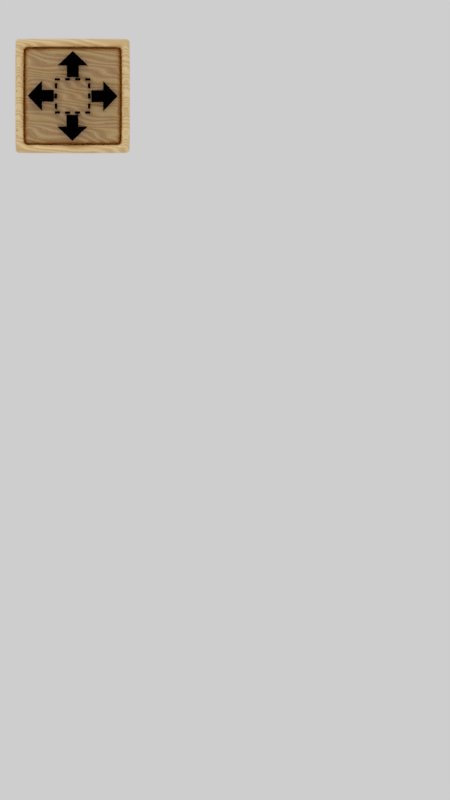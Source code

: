 # Source: PlaterPlacementGUIImages.blend  (saved by Blender 2.79.0; exported with 4.5.12 LTS)
import bpy
from mathutils import Matrix  # noqa: F401  (used for matrix-valued properties, if any)

bpy.ops.wm.read_factory_settings(use_empty=True)
scene = bpy.context.scene
scene.name = 'Scene'

# ---- collections
col_collection_1 = bpy.data.collections.new('Collection 1'); scene.collection.children.link(col_collection_1)

# ---- materials (node trees are filled in below, after node groups)
mat_material = bpy.data.materials.new('Material')
mat_material.alpha_threshold = 0.0
mat_material.roughness = 0.5
mat_ucp_wood_v_1_1 = bpy.data.materials.new('UCP wood-v-1-1')
mat_ucp_wood_v_1_1.alpha_threshold = 0.0
mat_ucp_wood_v_1_1.roughness = 0.5
mat_ucp_wood_v_1_1_001 = bpy.data.materials.new('UCP wood-v-1-1.001')
mat_ucp_wood_v_1_1_001.alpha_threshold = 0.0
mat_ucp_wood_v_1_1_001.roughness = 0.5

# ---- node groups
ng_nodegroup = bpy.data.node_groups.new('NodeGroup', 'ShaderNodeTree')
_s = ng_nodegroup.interface.new_socket(name='Diffuse', in_out='OUTPUT', socket_type='NodeSocketColor')
_s.default_value = (0.0, 0.0, 0.0, 0.0)
_s = ng_nodegroup.interface.new_socket(name='Roughness', in_out='OUTPUT', socket_type='NodeSocketFloat')
_s.min_value = 0.0
_s.max_value = 1.0
_s = ng_nodegroup.interface.new_socket(name='Normal', in_out='OUTPUT', socket_type='NodeSocketVector')
_s.min_value = 0.0
_s.max_value = 0.0
_s = ng_nodegroup.interface.new_socket(name='Clearcoat normal', in_out='OUTPUT', socket_type='NodeSocketVector')
_s.min_value = 0.0
_s.max_value = 0.0
_s = ng_nodegroup.interface.new_socket(name='Displacement', in_out='OUTPUT', socket_type='NodeSocketFloat')
_s.min_value = 0.0
_s.max_value = 1.0
_s = ng_nodegroup.interface.new_socket(name='Stains', in_out='INPUT', socket_type='NodeSocketFloat')
_s.default_value = 1.0
_s.min_value = 0.0
_s.max_value = 1.0
_s = ng_nodegroup.interface.new_socket(name='Groove', in_out='INPUT', socket_type='NodeSocketFloat')
_s.default_value = 1.0
_s.min_value = 0.0
_s.max_value = 1.0
_s = ng_nodegroup.interface.new_socket(name='Dust', in_out='INPUT', socket_type='NodeSocketFloat')
_s.default_value = 1.0
_s.min_value = 0.0
_s.max_value = 1.0
_s = ng_nodegroup.interface.new_socket(name='Dust (groove)', in_out='INPUT', socket_type='NodeSocketFloat')
_s.subtype = 'FACTOR'
_s.default_value = 0.9182
_s.min_value = 0.0
_s.max_value = 1.0
_s = ng_nodegroup.interface.new_socket(name='Base 1', in_out='INPUT', socket_type='NodeSocketColor')
_s.default_value = (1.0, 0.5931, 0.2177, 1.0)
_s = ng_nodegroup.interface.new_socket(name='Base 2', in_out='INPUT', socket_type='NodeSocketColor')
_s.default_value = (0.624, 0.2542, 0.08228, 1.0)
_s = ng_nodegroup.interface.new_socket(name='Base 3', in_out='INPUT', socket_type='NodeSocketColor')
_s.default_value = (0.6053, 0.2939, 0.1061, 1.0)
_s = ng_nodegroup.interface.new_socket(name='Accentuation', in_out='INPUT', socket_type='NodeSocketColor')
_s.default_value = (0.2638, 0.1276, 0.07679, 1.0)
_s = ng_nodegroup.interface.new_socket(name='Dust color', in_out='INPUT', socket_type='NodeSocketColor')
_s.default_value = (0.5973, 0.5725, 0.3449, 1.0)
_s = ng_nodegroup.interface.new_socket(name='Stains color', in_out='INPUT', socket_type='NodeSocketColor')
_s.default_value = (0.005432, 0.004453, 0.003754, 1.0)
_s = ng_nodegroup.interface.new_socket(name='Wood scale', in_out='INPUT', socket_type='NodeSocketFloat')
_s.default_value = 5.9
_s.min_value = 0.1
_s.max_value = 20.0
_s = ng_nodegroup.interface.new_socket(name='Wood grain scale', in_out='INPUT', socket_type='NodeSocketFloat')
_s.default_value = 110.1
_s.min_value = 50.0
_s.max_value = 200.0
_s = ng_nodegroup.interface.new_socket(name='Groove scale', in_out='INPUT', socket_type='NodeSocketFloat')
_s.default_value = 0.6
_s.min_value = 0.1
_s.max_value = 10.0
_s = ng_nodegroup.interface.new_socket(name='Stains scale', in_out='INPUT', socket_type='NodeSocketFloat')
_s.default_value = 7.1
_s.min_value = 0.1
_s.max_value = 15.0
_s = ng_nodegroup.interface.new_socket(name='Bump Strength', in_out='INPUT', socket_type='NodeSocketFloat')
_s.subtype = 'FACTOR'
_s.default_value = 0.4364
_s.min_value = 0.0
_s.max_value = 1.0
_s = ng_nodegroup.interface.new_socket(name='Wood Bump', in_out='INPUT', socket_type='NodeSocketFloat')
_s.subtype = 'FACTOR'
_s.default_value = 1.0
_s.min_value = 0.0
_s.max_value = 1.0
_s = ng_nodegroup.interface.new_socket(name='Groove bump', in_out='INPUT', socket_type='NodeSocketFloat')
_s.subtype = 'FACTOR'
_s.default_value = 2.0
_s.min_value = 0.0
_s.max_value = 1.0
_s = ng_nodegroup.interface.new_socket(name='Clearcoat bump', in_out='INPUT', socket_type='NodeSocketFloat')
_s.subtype = 'FACTOR'
_s.min_value = 0.0
_s.max_value = 0.1
_s = ng_nodegroup.interface.new_socket(name='Wood Roughness', in_out='INPUT', socket_type='NodeSocketFloat')
_s.default_value = 1.0
_s.min_value = 0.0
_s.max_value = 2.0
_s = ng_nodegroup.interface.new_socket(name='Groove roughness', in_out='INPUT', socket_type='NodeSocketFloat')
_s.subtype = 'FACTOR'
_s.default_value = 0.8636
_s.min_value = 0.0
_s.max_value = 1.0
_s = ng_nodegroup.interface.new_socket(name='Stains roughness', in_out='INPUT', socket_type='NodeSocketFloat')
_s.subtype = 'FACTOR'
_s.default_value = 0.8636
_s.min_value = 0.0
_s.max_value = 1.0
_s = ng_nodegroup.interface.new_socket(name='Displacement', in_out='INPUT', socket_type='NodeSocketFloat')
_s.default_value = 0.05
_s.min_value = 0.0
_s.max_value = 0.1
_s = ng_nodegroup.interface.new_socket(name='Vector', in_out='INPUT', socket_type='NodeSocketVector')
_s.min_value = -1.0
_s.max_value = 1.0
_N = ng_nodegroup.nodes; _L = ng_nodegroup.links
n0 = _N.new('NodeFrame'); n0.name = 'Frame.007'; n0.location = (2111, -738)
n0.label = 'Normal'
n0.width = 1014
n1 = _N.new('NodeFrame'); n1.name = 'Frame.006'; n1.location = (1621, -81)
n1.label = 'Roughness'
n1.width = 1678
n2 = _N.new('NodeFrame'); n2.name = 'Frame.005'; n2.location = (-3427, 1255)
n2.label = 'Diffuse'
n2.width = 4191
n3 = _N.new('NodeFrame'); n3.name = 'Frame'; n3.location = (30, -723)
n3.label = 'Couleur de base'
n3.width = 1076
n4 = _N.new('NodeFrame'); n4.name = 'Frame.003'; n4.location = (2077, -1356)
n4.label = 'Grooves'
n4.width = 1043
n5 = _N.new('NodeFrame'); n5.name = 'Frame.004'; n5.location = (1872, -30)
n5.label = 'Stains'
n5.width = 879
n6 = _N.new('NodeFrame'); n6.name = 'Frame.001'; n6.location = (1399, -721)
n6.label = 'Stripes'
n6.width = 1209
n7 = _N.new('NodeFrame'); n7.name = 'Frame.002'; n7.location = (2729, -791)
n7.label = 'Grain'
n7.width = 512
n8 = _N.new('NodeFrame'); n8.name = 'Frame.009'; n8.location = (-3124, -987)
n8.label = 'Base for Rough and Norm'
n8.width = 3270
n9 = _N.new('NodeFrame'); n9.name = 'Frame.010'; n9.location = (30, -30)
n9.label = 'Base Color for Rough and Norm'
n9.width = 1076
n10 = _N.new('NodeFrame'); n10.name = 'Frame.011'; n10.location = (1358, -48)
n10.label = 'Stripes for Rough and Norm'
n10.width = 1212
n11 = _N.new('NodeFrame'); n11.name = 'Frame.012'; n11.location = (2729, -97)
n11.label = 'Grain for Rough and Norm'
n11.width = 512
n12 = _N.new('NodeFrame'); n12.name = 'Frame.008'; n12.location = (853, 1021)
n12.label = 'Dust'
n12.width = 2397
n13 = _N.new('NodeFrame'); n13.name = 'Frame.013'; n13.location = (-3856, 587)
n13.label = 'Mapping'
n13.width = 380
n14 = _N.new('NodeGroupOutput'); n14.name = 'Group Output'; n14.location = (3948, 0)
n15 = _N.new('ShaderNodeRGBToBW'); n15.name = 'RGB to BW'; n15.location = (3700, -26)
n16 = _N.new('ShaderNodeMix'); n16.name = 'Mix.017'; n16.location = (335, -95)
n16.data_type = 'RGBA'
n17 = _N.new('ShaderNodeMix'); n17.name = 'Mix.018'; n17.location = (329, -330)
n17.data_type = 'RGBA'
n17.blend_type = 'MULTIPLY'
n17.inputs[0].default_value = 0.99
n17.inputs[7].default_value = (0.0, 0.0, 0.0, 1.0)
n18 = _N.new('ShaderNodeBump'); n18.name = 'Bump'; n18.location = (844, -62)
n18.inputs[1].default_value = 0.1
n18.inputs[2].default_value = 1.0
n19 = _N.new('ShaderNodeMix'); n19.name = 'Mix.015'; n19.location = (1508, -53)
n19.data_type = 'RGBA'
n19.blend_type = 'ADD'
n19.clamp_result = True
n19.inputs[0].default_value = 1.0
n20 = _N.new('ShaderNodeValToRGB'); n20.name = 'ColorRamp.006'; n20.location = (30, -111)
while len(n20.color_ramp.elements) > 1: n20.color_ramp.elements.remove(n20.color_ramp.elements[-1])
n20.color_ramp.elements[0].position = 0.1364; n20.color_ramp.elements[0].color = (0.1148, 0.1148, 0.1148, 1.0)
_e = n20.color_ramp.elements.new(1.0); _e.color = (0.4803, 0.4803, 0.4803, 1.0)
n21 = _N.new('ShaderNodeInvert'); n21.name = 'Invert.001'; n21.location = (441, -346)
n21.label = 'Groove'
n22 = _N.new('ShaderNodeInvert'); n22.name = 'Stains'; n22.location = (349, -211)
n22.label = 'Stains'
n23 = _N.new('ShaderNodeMath'); n23.name = 'Math.003'; n23.location = (339, -30)
n23.operation = 'MULTIPLY'
n24 = _N.new('ShaderNodeMix'); n24.name = 'Mix.009'; n24.location = (620, -50)
n24.data_type = 'RGBA'
n24.blend_type = 'ADD'
n24.clamp_result = True
n25 = _N.new('ShaderNodeMix'); n25.name = 'Mix.010'; n25.location = (826, -190)
n25.data_type = 'RGBA'
n25.blend_type = 'ADD'
n25.clamp_result = True
n26 = _N.new('ShaderNodeValToRGB'); n26.name = 'ColorRamp.007'; n26.location = (30, -30)
while len(n26.color_ramp.elements) > 1: n26.color_ramp.elements.remove(n26.color_ramp.elements[-1])
n26.color_ramp.elements[0].position = 0.0; n26.color_ramp.elements[0].color = (0.4868, 0.4868, 0.4868, 1.0)
_e = n26.color_ramp.elements.new(1.0); _e.color = (0.5049, 0.5049, 0.5049, 1.0)
n27 = _N.new('ShaderNodeInvert'); n27.name = 'Invert.002'; n27.location = (85, -372)
n28 = _N.new('ShaderNodeMix'); n28.name = 'Mix.011'; n28.location = (603, -185)
n28.data_type = 'RGBA'
n28.blend_type = 'SUBTRACT'
n29 = _N.new('ShaderNodeBump'); n29.name = 'Bump.001'; n29.location = (188, -697)
n29.inputs[1].default_value = 0.01
n29.inputs[2].default_value = 1.0
n30 = _N.new('ShaderNodeMath'); n30.name = 'Math.006'; n30.location = (2001, 138)
n30.operation = 'MULTIPLY'
n31 = _N.new('ShaderNodeTexWave'); n31.name = 'Wave Texture'; n31.location = (218, -30)
n31.bands_direction = 'DIAGONAL'
n31.rings_direction = 'SPHERICAL'
n31.inputs[2].default_value = 12.8
n31.inputs[3].default_value = 0.0
n31.inputs[4].default_value = -0.8
n31.inputs[6].default_value = 1.571
n32 = _N.new('ShaderNodeInvert'); n32.name = 'Invert.004'; n32.location = (3409, -1275)
n33 = _N.new('ShaderNodeMix'); n33.name = 'Mix.004'; n33.location = (4021, -1143)
n33.data_type = 'RGBA'
n33.inputs[7].default_value = (0.01946, 0.009955, 0.004736, 1.0)
n34 = _N.new('ShaderNodeMath'); n34.name = 'Math.005'; n34.location = (3679, -1163)
n34.operation = 'MULTIPLY'
n34.use_clamp = True
n35 = _N.new('ShaderNodeInvert'); n35.name = 'Invert'; n35.location = (3357, -577)
n36 = _N.new('ShaderNodeMix'); n36.name = 'Mix.008'; n36.location = (3769, -720)
n36.data_type = 'RGBA'
n37 = _N.new('ShaderNodeMath'); n37.name = 'Math.004'; n37.location = (3532, -681)
n37.operation = 'MULTIPLY'
n38 = _N.new('ShaderNodeMix'); n38.name = 'Mix.001'; n38.location = (906, -178)
n38.data_type = 'RGBA'
n39 = _N.new('ShaderNodeMix'); n39.name = 'Mix'; n39.location = (584, -355)
n39.data_type = 'RGBA'
n40 = _N.new('ShaderNodeValToRGB'); n40.name = 'ColorRamp'; n40.location = (243, -263)
while len(n40.color_ramp.elements) > 1: n40.color_ramp.elements.remove(n40.color_ramp.elements[-1])
n40.color_ramp.elements[0].position = 0.0; n40.color_ramp.elements[0].color = (0.08558, 0.08558, 0.08558, 1.0)
_e = n40.color_ramp.elements.new(0.125); _e.color = (0.3109, 0.3109, 0.3109, 1.0)
_e = n40.color_ramp.elements.new(0.3045); _e.color = (0.08222, 0.08222, 0.08222, 1.0)
_e = n40.color_ramp.elements.new(0.5); _e.color = (0.5, 0.5, 0.5, 1.0)
_e = n40.color_ramp.elements.new(0.7261); _e.color = (0.08558, 0.08558, 0.08558, 1.0)
_e = n40.color_ramp.elements.new(1.0); _e.color = (0.3639, 0.3639, 0.3639, 1.0)
n41 = _N.new('ShaderNodeTexWave'); n41.name = 'Wave Texture.001'; n41.location = (30, -400)
n41.bands_direction = 'DIAGONAL'
n41.rings_direction = 'SPHERICAL'
n41.wave_profile = 'SAW'
n41.inputs[2].default_value = 12.8
n41.inputs[3].default_value = 0.0
n41.inputs[4].default_value = -0.8
n42 = _N.new('ShaderNodeValToRGB'); n42.name = 'ColorRamp.004'; n42.location = (403, -271)
while len(n42.color_ramp.elements) > 1: n42.color_ramp.elements.remove(n42.color_ramp.elements[-1])
n42.color_ramp.elements[0].position = 0.0; n42.color_ramp.elements[0].color = (0.2368, 0.2368, 0.2368, 1.0)
_e = n42.color_ramp.elements.new(0.05455); _e.color = (1.0, 1.0, 1.0, 1.0)
n43 = _N.new('ShaderNodeValToRGB'); n43.name = 'ColorRamp.003'; n43.location = (333, -30)
while len(n43.color_ramp.elements) > 1: n43.color_ramp.elements.remove(n43.color_ramp.elements[-1])
n43.color_ramp.elements[0].position = 0.0; n43.color_ramp.elements[0].color = (0.0, 0.0, 0.0, 1.0)
_e = n43.color_ramp.elements.new(0.01364); _e.color = (1.0, 1.0, 1.0, 1.0)
n44 = _N.new('ShaderNodeMix'); n44.name = 'Mix.005'; n44.location = (873, -89)
n44.data_type = 'RGBA'
n44.blend_type = 'MULTIPLY'
n45 = _N.new('ShaderNodeMix'); n45.name = 'Mix.007'; n45.location = (709, -314)
n45.data_type = 'RGBA'
n45.blend_type = 'ADD'
n45.clamp_result = True
n45.inputs[0].default_value = 1.0
n46 = _N.new('ShaderNodeValToRGB'); n46.name = 'ColorRamp.005'; n46.location = (198, -30)
while len(n46.color_ramp.elements) > 1: n46.color_ramp.elements.remove(n46.color_ramp.elements[-1])
n46.color_ramp.elements[0].position = 0.3773; n46.color_ramp.elements[0].color = (0.0, 0.0, 0.0, 1.0)
_e = n46.color_ramp.elements.new(0.3909); _e.color = (1.0, 1.0, 1.0, 1.0)
n47 = _N.new('ShaderNodeMath'); n47.name = 'Math.001'; n47.location = (518, -65)
n47.operation = 'MULTIPLY'
n47.inputs[1].default_value = 2.0
n48 = _N.new('ShaderNodeTexNoise'); n48.name = 'Musgrave Texture'; n48.location = (136, -295)
n48.width = 150
n48.normalize = False
n48.inputs[2].default_value = 8.9
n48.inputs[3].default_value = 14.0
n48.inputs[4].default_value = 1.0
n48.inputs[5].default_value = 1.7
n49 = _N.new('ShaderNodeTexNoise'); n49.name = 'Noise Texture.002'; n49.location = (30, -33)
n50 = _N.new('ShaderNodeMath'); n50.name = 'Math'; n50.location = (576, -79)
n50.operation = 'MULTIPLY'
n50.inputs[1].default_value = 3.0
n51 = _N.new('ShaderNodeMix'); n51.name = 'Mix.003'; n51.location = (817, -188)
n51.data_type = 'RGBA'
n51.blend_type = 'ADD'
n51.inputs[0].default_value = 1.0
n52 = _N.new('ShaderNodeMix'); n52.name = 'Mix.002'; n52.location = (1039, -310)
n52.data_type = 'RGBA'
n53 = _N.new('ShaderNodeValToRGB'); n53.name = 'ColorRamp.001'; n53.location = (47, -291)
while len(n53.color_ramp.elements) > 1: n53.color_ramp.elements.remove(n53.color_ramp.elements[-1])
n53.color_ramp.elements[0].position = 0.03182; n53.color_ramp.elements[0].color = (0.004289, 0.004289, 0.004289, 1.0)
_e = n53.color_ramp.elements.new(0.03182); _e.color = (1.0, 1.0, 1.0, 1.0)
n54 = _N.new('ShaderNodeTexNoise'); n54.name = 'Noise Texture.001'; n54.location = (30, -204)
n54.inputs[3].default_value = 10.0
n54.inputs[8].default_value = 0.65
n55 = _N.new('ShaderNodeMix'); n55.name = 'Mix.006'; n55.location = (342, -30)
n55.data_type = 'RGBA'
n55.blend_type = 'OVERLAY'
n55.inputs[0].default_value = 0.3727
n56 = _N.new('ShaderNodeTexWave'); n56.name = 'Wave Texture.003'; n56.location = (218, -30)
n56.bands_direction = 'DIAGONAL'
n56.rings_direction = 'SPHERICAL'
n56.inputs[1].default_value = 5.9
n56.inputs[2].default_value = 12.8
n56.inputs[3].default_value = 0.0
n56.inputs[4].default_value = -0.8
n56.inputs[6].default_value = 1.571
n57 = _N.new('ShaderNodeMix'); n57.name = 'Mix.019'; n57.location = (906, -178)
n57.data_type = 'RGBA'
n57.inputs[6].default_value = (0.6053, 0.2939, 0.1061, 1.0)
n58 = _N.new('ShaderNodeMix'); n58.name = 'Mix.020'; n58.location = (584, -355)
n58.data_type = 'RGBA'
n58.inputs[6].default_value = (1.0, 0.5931, 0.2177, 1.0)
n58.inputs[7].default_value = (0.624, 0.2542, 0.08228, 1.0)
n59 = _N.new('ShaderNodeValToRGB'); n59.name = 'ColorRamp.010'; n59.location = (243, -263)
while len(n59.color_ramp.elements) > 1: n59.color_ramp.elements.remove(n59.color_ramp.elements[-1])
n59.color_ramp.elements[0].position = 0.0; n59.color_ramp.elements[0].color = (0.08558, 0.08558, 0.08558, 1.0)
_e = n59.color_ramp.elements.new(0.125); _e.color = (0.3109, 0.3109, 0.3109, 1.0)
_e = n59.color_ramp.elements.new(0.3045); _e.color = (0.08222, 0.08222, 0.08222, 1.0)
_e = n59.color_ramp.elements.new(0.5); _e.color = (0.5, 0.5, 0.5, 1.0)
_e = n59.color_ramp.elements.new(0.7261); _e.color = (0.08558, 0.08558, 0.08558, 1.0)
_e = n59.color_ramp.elements.new(1.0); _e.color = (0.3639, 0.3639, 0.3639, 1.0)
n60 = _N.new('ShaderNodeTexWave'); n60.name = 'Wave Texture.004'; n60.location = (30, -400)
n60.bands_direction = 'DIAGONAL'
n60.rings_direction = 'SPHERICAL'
n60.wave_profile = 'SAW'
n60.inputs[1].default_value = 5.9
n60.inputs[2].default_value = 12.8
n60.inputs[3].default_value = 0.0
n60.inputs[4].default_value = -0.8
n61 = _N.new('ShaderNodeTexNoise'); n61.name = 'Noise Texture.004'; n61.location = (30, -30)
n61.inputs[2].default_value = 9.0
n62 = _N.new('ShaderNodeValToRGB'); n62.name = 'ColorRamp.011'; n62.location = (250, -48)
while len(n62.color_ramp.elements) > 1: n62.color_ramp.elements.remove(n62.color_ramp.elements[-1])
n62.color_ramp.elements[0].position = 0.4909; n62.color_ramp.elements[0].color = (0.004289, 0.004289, 0.004289, 1.0)
_e = n62.color_ramp.elements.new(0.5091); _e.color = (1.0, 1.0, 1.0, 1.0)
n63 = _N.new('ShaderNodeMath'); n63.name = 'Math.007'; n63.location = (579, -97)
n63.operation = 'MULTIPLY'
n63.inputs[1].default_value = 3.0
n64 = _N.new('ShaderNodeMix'); n64.name = 'Mix.021'; n64.location = (820, -206)
n64.data_type = 'RGBA'
n64.blend_type = 'ADD'
n64.inputs[0].default_value = 1.0
n65 = _N.new('ShaderNodeMix'); n65.name = 'Mix.022'; n65.location = (1042, -328)
n65.data_type = 'RGBA'
n65.inputs[6].default_value = (0.2638, 0.1276, 0.07679, 1.0)
n66 = _N.new('ShaderNodeValToRGB'); n66.name = 'ColorRamp.012'; n66.location = (50, -310)
while len(n66.color_ramp.elements) > 1: n66.color_ramp.elements.remove(n66.color_ramp.elements[-1])
n66.color_ramp.elements[0].position = 0.03182; n66.color_ramp.elements[0].color = (0.004289, 0.004289, 0.004289, 1.0)
_e = n66.color_ramp.elements.new(0.03182); _e.color = (1.0, 1.0, 1.0, 1.0)
n67 = _N.new('ShaderNodeTexNoise'); n67.name = 'Noise Texture.005'; n67.location = (30, -204)
n67.inputs[2].default_value = 110.1
n67.inputs[3].default_value = 10.0
n67.inputs[8].default_value = 0.65
n68 = _N.new('ShaderNodeMix'); n68.name = 'Mix.023'; n68.location = (342, -30)
n68.data_type = 'RGBA'
n68.blend_type = 'OVERLAY'
n68.inputs[0].default_value = 0.3727
n69 = _N.new('ShaderNodeRGBToBW'); n69.name = 'RGB to BW.001'; n69.location = (3701, -120)
n70 = _N.new('ShaderNodeMapping'); n70.name = 'Mapping.001'; n70.location = (240, -30)
n70.inputs[2].default_value = (0.0, 1.571, 0.0)
n71 = _N.new('ShaderNodeTexCoord'); n71.name = 'Texture Coordinate.001'; n71.location = (30, -47)
n72 = _N.new('ShaderNodeTexGradient'); n72.name = 'Gradient Texture'; n72.location = (530, -111)
n73 = _N.new('ShaderNodeValToRGB'); n73.name = 'ColorRamp.008'; n73.location = (713, -79)
n73.color_ramp.interpolation = 'B_SPLINE'
while len(n73.color_ramp.elements) > 1: n73.color_ramp.elements.remove(n73.color_ramp.elements[-1])
n73.color_ramp.elements[0].position = 0.6818; n73.color_ramp.elements[0].color = (0.0, 0.0, 0.0, 1.0)
_e = n73.color_ramp.elements.new(1.0); _e.color = (1.0, 1.0, 1.0, 1.0)
n74 = _N.new('ShaderNodeMath'); n74.name = 'Math.002'; n74.location = (1017, -160)
n74.operation = 'MULTIPLY'
n75 = _N.new('ShaderNodeInvert'); n75.name = 'Invert.003'; n75.location = (1061, -380)
n76 = _N.new('ShaderNodeMix'); n76.name = 'Mix.016'; n76.location = (1294, -224)
n76.data_type = 'RGBA'
n76.blend_type = 'MULTIPLY'
n76.clamp_result = True
n76.inputs[0].default_value = 1.0
n77 = _N.new('ShaderNodeMix'); n77.name = 'Mix.013'; n77.location = (1554, -116)
n77.data_type = 'RGBA'
n77.blend_type = 'ADD'
n78 = _N.new('ShaderNodeTexNoise'); n78.name = 'Noise Texture.003'; n78.location = (1283, -439)
n78.inputs[2].default_value = 11.1
n79 = _N.new('ShaderNodeValToRGB'); n79.name = 'ColorRamp.009'; n79.location = (1547, -342)
while len(n79.color_ramp.elements) > 1: n79.color_ramp.elements.remove(n79.color_ramp.elements[-1])
n79.color_ramp.elements[0].position = 0.2864; n79.color_ramp.elements[0].color = (0.0, 0.0, 0.0, 1.0)
_e = n79.color_ramp.elements.new(0.7045); _e.color = (1.0, 1.0, 1.0, 1.0)
n80 = _N.new('ShaderNodeMix'); n80.name = 'Mix.014'; n80.location = (1913, -207)
n80.data_type = 'RGBA'
n80.blend_type = 'MULTIPLY'
n80.inputs[0].default_value = 0.9182
n81 = _N.new('ShaderNodeMix'); n81.name = 'Mix.012'; n81.location = (2227, -432)
n81.data_type = 'RGBA'
n81.blend_type = 'ADD'
n82 = _N.new('ShaderNodeTexWave'); n82.name = 'Wave Texture.002'; n82.location = (30, -158)
n82.bands_direction = 'DIAGONAL'
n82.rings_direction = 'SPHERICAL'
n82.inputs[3].default_value = 0.0
n82.inputs[6].default_value = 1.571
n83 = _N.new('ShaderNodeMapping'); n83.name = 'Mapping'; n83.location = (30, -30)
n83.inputs[3].default_value = (1.0, 1.0, 10.0)
n84 = _N.new('ShaderNodeTexNoise'); n84.name = 'Noise Texture'; n84.location = (30, -44)
n84.inputs[2].default_value = 9.0
n85 = _N.new('ShaderNodeValToRGB'); n85.name = 'ColorRamp.002'; n85.location = (247, -30)
while len(n85.color_ramp.elements) > 1: n85.color_ramp.elements.remove(n85.color_ramp.elements[-1])
n85.color_ramp.elements[0].position = 0.4091; n85.color_ramp.elements[0].color = (0.004289, 0.004289, 0.004289, 1.0)
_e = n85.color_ramp.elements.new(0.5591); _e.color = (1.0, 1.0, 1.0, 1.0)
n86 = _N.new('NodeGroupInput'); n86.name = 'Group Input'; n86.location = (-4074, 200)
n3.parent = n2
n4.parent = n2
n5.parent = n2
n6.parent = n2
n7.parent = n2
n9.parent = n8
n10.parent = n8
n11.parent = n8
n16.parent = n0
n17.parent = n0
n18.parent = n0
n19.parent = n1
n20.parent = n1
n21.parent = n1
n22.parent = n1
n23.parent = n1
n24.parent = n1
n25.parent = n1
n26.parent = n0
n27.parent = n0
n28.parent = n0
n31.parent = n3
n32.parent = n2
n33.parent = n2
n34.parent = n2
n35.parent = n2
n36.parent = n2
n37.parent = n2
n38.parent = n3
n39.parent = n3
n40.parent = n3
n41.parent = n3
n42.parent = n4
n43.parent = n4
n44.parent = n4
n45.parent = n5
n46.parent = n5
n47.parent = n5
n48.parent = n5
n49.parent = n5
n50.parent = n6
n51.parent = n6
n52.parent = n6
n53.parent = n6
n54.parent = n7
n55.parent = n7
n56.parent = n9
n57.parent = n9
n58.parent = n9
n59.parent = n9
n60.parent = n9
n61.parent = n10
n62.parent = n10
n63.parent = n10
n64.parent = n10
n65.parent = n10
n66.parent = n10
n67.parent = n11
n68.parent = n11
n70.parent = n12
n71.parent = n12
n72.parent = n12
n73.parent = n12
n74.parent = n12
n75.parent = n12
n76.parent = n12
n77.parent = n12
n78.parent = n12
n79.parent = n12
n80.parent = n12
n81.parent = n12
n82.parent = n4
n83.parent = n13
n84.parent = n6
n85.parent = n6
_L.new(n40.outputs[0], n39.inputs[0])
_L.new(n39.outputs[2], n38.inputs[7])
_L.new(n31.outputs[0], n38.inputs[0])
_L.new(n41.outputs[1], n40.inputs[0])
_L.new(n53.outputs[0], n51.inputs[6])
_L.new(n38.outputs[2], n52.inputs[7])
_L.new(n84.outputs[0], n85.inputs[0])
_L.new(n51.outputs[2], n52.inputs[0])
_L.new(n85.outputs[0], n50.inputs[0])
_L.new(n50.outputs[0], n51.inputs[7])
_L.new(n41.outputs[0], n53.inputs[0])
_L.new(n82.outputs[0], n43.inputs[0])
_L.new(n33.outputs[2], n81.inputs[6])
_L.new(n52.outputs[2], n55.inputs[6])
_L.new(n82.outputs[0], n42.inputs[0])
_L.new(n42.outputs[0], n44.inputs[7])
_L.new(n54.outputs[0], n55.inputs[7])
_L.new(n49.outputs[1], n46.inputs[0])
_L.new(n46.outputs[0], n47.inputs[0])
_L.new(n48.outputs[0], n45.inputs[6])
_L.new(n47.outputs[0], n45.inputs[7])
_L.new(n20.outputs[0], n23.inputs[0])
_L.new(n24.outputs[2], n25.inputs[6])
_L.new(n45.outputs[2], n22.inputs[1])
_L.new(n22.outputs[0], n24.inputs[7])
_L.new(n25.outputs[2], n19.inputs[6])
_L.new(n44.outputs[2], n21.inputs[1])
_L.new(n21.outputs[0], n25.inputs[7])
_L.new(n18.outputs[0], n14.inputs[2])
_L.new(n28.outputs[2], n18.inputs[3])
_L.new(n44.outputs[2], n27.inputs[1])
_L.new(n27.outputs[0], n17.inputs[6])
_L.new(n72.outputs[0], n73.inputs[0])
_L.new(n70.outputs[0], n72.inputs[0])
_L.new(n71.outputs[0], n70.inputs[0])
_L.new(n81.outputs[2], n14.inputs[0])
_L.new(n73.outputs[0], n74.inputs[0])
_L.new(n44.outputs[2], n75.inputs[1])
_L.new(n75.outputs[0], n76.inputs[6])
_L.new(n78.outputs[0], n79.inputs[0])
_L.new(n77.outputs[2], n80.inputs[6])
_L.new(n79.outputs[0], n80.inputs[7])
_L.new(n80.outputs[2], n81.inputs[0])
_L.new(n19.outputs[2], n15.inputs[0])
_L.new(n80.outputs[2], n19.inputs[7])
_L.new(n74.outputs[0], n77.inputs[6])
_L.new(n86.outputs[4], n39.inputs[6])
_L.new(n86.outputs[5], n39.inputs[7])
_L.new(n86.outputs[7], n52.inputs[6])
_L.new(n86.outputs[6], n38.inputs[6])
_L.new(n86.outputs[12], n82.inputs[1])
_L.new(n86.outputs[16], n28.inputs[0])
_L.new(n86.outputs[10], n31.inputs[1])
_L.new(n86.outputs[10], n41.inputs[1])
_L.new(n86.outputs[11], n54.inputs[2])
_L.new(n86.outputs[2], n74.inputs[1])
_L.new(n86.outputs[8], n81.inputs[7])
_L.new(n76.outputs[2], n77.inputs[7])
_L.new(n74.outputs[0], n76.inputs[7])
_L.new(n86.outputs[3], n77.inputs[0])
_L.new(n43.outputs[0], n29.inputs[3])
_L.new(n29.outputs[0], n14.inputs[3])
_L.new(n86.outputs[17], n29.inputs[0])
_L.new(n43.outputs[0], n44.inputs[6])
_L.new(n16.outputs[2], n28.inputs[6])
_L.new(n23.outputs[0], n24.inputs[6])
_L.new(n86.outputs[18], n23.inputs[1])
_L.new(n86.outputs[19], n25.inputs[0])
_L.new(n45.outputs[2], n35.inputs[1])
_L.new(n37.outputs[0], n36.inputs[0])
_L.new(n86.outputs[0], n37.inputs[1])
_L.new(n35.outputs[0], n37.inputs[0])
_L.new(n55.outputs[2], n36.inputs[6])
_L.new(n86.outputs[9], n36.inputs[7])
_L.new(n86.outputs[13], n49.inputs[2])
_L.new(n34.outputs[0], n33.inputs[0])
_L.new(n44.outputs[2], n32.inputs[1])
_L.new(n32.outputs[0], n34.inputs[0])
_L.new(n36.outputs[2], n33.inputs[6])
_L.new(n86.outputs[1], n34.inputs[1])
_L.new(n86.outputs[20], n24.inputs[0])
_L.new(n44.outputs[2], n30.inputs[0])
_L.new(n30.outputs[0], n69.inputs[0])
_L.new(n86.outputs[21], n30.inputs[1])
_L.new(n26.outputs[0], n16.inputs[7])
_L.new(n86.outputs[14], n18.inputs[0])
_L.new(n86.outputs[15], n16.inputs[0])
_L.new(n15.outputs[0], n14.inputs[1])
_L.new(n69.outputs[0], n14.inputs[4])
_L.new(n17.outputs[2], n28.inputs[7])
_L.new(n83.outputs[0], n31.inputs[0])
_L.new(n83.outputs[0], n41.inputs[0])
_L.new(n83.outputs[0], n82.inputs[0])
_L.new(n59.outputs[0], n58.inputs[0])
_L.new(n58.outputs[2], n57.inputs[7])
_L.new(n56.outputs[0], n57.inputs[0])
_L.new(n60.outputs[1], n59.inputs[0])
_L.new(n66.outputs[0], n64.inputs[6])
_L.new(n57.outputs[2], n65.inputs[7])
_L.new(n61.outputs[0], n62.inputs[0])
_L.new(n64.outputs[2], n65.inputs[0])
_L.new(n62.outputs[0], n63.inputs[0])
_L.new(n63.outputs[0], n64.inputs[7])
_L.new(n60.outputs[0], n66.inputs[0])
_L.new(n65.outputs[2], n68.inputs[6])
_L.new(n67.outputs[0], n68.inputs[7])
_L.new(n68.outputs[2], n20.inputs[0])
_L.new(n68.outputs[2], n26.inputs[0])
_L.new(n83.outputs[0], n56.inputs[0])
_L.new(n83.outputs[0], n60.inputs[0])
_L.new(n86.outputs[22], n83.inputs[0])
n14.is_active_output = True

# ---- material node trees
mat_material.use_nodes = True; mat_material.node_tree.nodes.clear()
_N = mat_material.node_tree.nodes; _L = mat_material.node_tree.links
n0 = _N.new('ShaderNodeOutputMaterial'); n0.name = 'Material Output'; n0.location = (300, 300)
n1 = _N.new('ShaderNodeBsdfDiffuse'); n1.name = 'Diffuse BSDF'; n1.location = (10, 300)
n1.inputs[0].default_value = (0.0, 0.0, 0.0, 1.0)
_L.new(n1.outputs[0], n0.inputs[0])
n0.is_active_output = True
mat_ucp_wood_v_1_1.use_nodes = True; mat_ucp_wood_v_1_1.node_tree.nodes.clear()
_N = mat_ucp_wood_v_1_1.node_tree.nodes; _L = mat_ucp_wood_v_1_1.node_tree.links
n0 = _N.new('NodeFrame'); n0.name = 'Frame.002'; n0.location = (-559, -759)
n0.label = 'Stained rough wood example'
n0.width = 570
n1 = _N.new('NodeFrame'); n1.name = 'Frame.003'; n1.location = (-552, -1476)
n1.label = 'Old painted wood example'
n1.width = 553
n2 = _N.new('NodeFrame'); n2.name = 'Frame.004'; n2.location = (-562, -2171)
n2.label = 'Glossy red wood example'
n2.width = 553
n3 = _N.new('NodeFrame'); n3.name = 'Frame'; n3.location = (-412, 833)
n3.label = 'Default settings'
n3.width = 590
n4 = _N.new('NodeFrame'); n4.name = 'Frame.001'; n4.location = (-549, -42)
n4.label = 'Dusty glossy Dark wood example'
n4.width = 564
n5 = _N.new('ShaderNodeOutputMaterial'); n5.name = 'Material Output'; n5.location = (569, -42)
n6 = _N.new('ShaderNodeGroup'); n6.name = 'Group.006'; n6.location = (30, -31)
n6.width = 239
n6.node_tree = ng_nodegroup
n6.inputs[0].default_value = 1.0
n6.inputs[1].default_value = 1.0
n6.inputs[2].default_value = 0.0
n6.inputs[3].default_value = 1.0
n6.inputs[4].default_value = (0.04092, 0.02624, 0.01229, 1.0)
n6.inputs[5].default_value = (0.01444, 0.001214, 0.0009106, 1.0)
n6.inputs[6].default_value = (0.1248, 0.0648, 0.02624, 1.0)
n6.inputs[7].default_value = (0.01444, 0.008568, 0.006049, 1.0)
n6.inputs[8].default_value = (0.5973, 0.5528, 0.3793, 1.0)
n6.inputs[9].default_value = (0.002125, 0.02217, 0.004391, 1.0)
n6.inputs[10].default_value = 5.9
n6.inputs[11].default_value = 110.1
n6.inputs[12].default_value = 0.6
n6.inputs[13].default_value = 3.4
n6.inputs[14].default_value = 1.0
n6.inputs[15].default_value = 0.25
n6.inputs[16].default_value = 0.1875
n6.inputs[17].default_value = 0.1
n6.inputs[18].default_value = 2.0
n6.inputs[19].default_value = 0.3462
n6.inputs[20].default_value = 0.9183
n6.inputs[21].default_value = 0.1
n6.inputs[22].default_value = (0.0, 0.0, 0.0)
n7 = _N.new('ShaderNodeBsdfPrincipled'); n7.name = 'Principled BSDF.006'; n7.location = (390, -30)
n7.width = 150
n7.subsurface_method = 'BURLEY'
n7.inputs[3].default_value = 1.45
n7.inputs[9].default_value = (1.0, 1.0, 1.0)
n7.inputs[20].default_value = 0.0
n8 = _N.new('ShaderNodeGroup'); n8.name = 'Group.003'; n8.location = (30, -30)
n8.width = 239
n8.node_tree = ng_nodegroup
n8.inputs[0].default_value = 1.0
n8.inputs[1].default_value = 0.0
n8.inputs[2].default_value = 0.9
n8.inputs[3].default_value = 0.0
n8.inputs[4].default_value = (0.1177, 0.4242, 0.6305, 1.0)
n8.inputs[5].default_value = (0.117, 0.4233, 0.6308, 1.0)
n8.inputs[6].default_value = (0.117, 0.4233, 0.6308, 1.0)
n8.inputs[7].default_value = (0.117, 0.4233, 0.6308, 1.0)
n8.inputs[8].default_value = (0.5973, 0.5528, 0.3793, 1.0)
n8.inputs[9].default_value = (0.109, 0.0, 0.001655, 1.0)
n8.inputs[10].default_value = 2.8
n8.inputs[11].default_value = 110.1
n8.inputs[12].default_value = 0.6
n8.inputs[13].default_value = 3.4
n8.inputs[14].default_value = 1.0
n8.inputs[15].default_value = 0.3942
n8.inputs[16].default_value = 0.00625
n8.inputs[17].default_value = 0.009615
n8.inputs[18].default_value = 2.0
n8.inputs[19].default_value = 0.0
n8.inputs[20].default_value = 0.0
n8.inputs[21].default_value = 0.1
n8.inputs[22].default_value = (0.0, 0.0, 0.0)
n9 = _N.new('ShaderNodeBsdfPrincipled'); n9.name = 'Principled BSDF.003'; n9.location = (373, -49)
n9.width = 150
n9.subsurface_method = 'BURLEY'
n9.inputs[3].default_value = 1.45
n9.inputs[9].default_value = (1.0, 1.0, 1.0)
n9.inputs[20].default_value = 0.0
n10 = _N.new('ShaderNodeGroup'); n10.name = 'Group.004'; n10.location = (30, -30)
n10.width = 239
n10.node_tree = ng_nodegroup
n10.inputs[0].default_value = 0.0
n10.inputs[1].default_value = 1.0
n10.inputs[2].default_value = 0.0
n10.inputs[3].default_value = 0.0
n10.inputs[4].default_value = (0.007152, 0.003015, 0.002167, 1.0)
n10.inputs[5].default_value = (0.01136, 0.002629, 0.002531, 1.0)
n10.inputs[6].default_value = (0.0274, 0.004644, 0.004714, 1.0)
n10.inputs[7].default_value = (0.0047, 0.001021, 0.001214, 1.0)
n10.inputs[8].default_value = (0.5973, 0.5528, 0.3793, 1.0)
n10.inputs[9].default_value = (0.9724, 0.9659, 1.0, 1.0)
n10.inputs[10].default_value = 7.4
n10.inputs[11].default_value = 118.5
n10.inputs[12].default_value = 1.9
n10.inputs[13].default_value = 3.4
n10.inputs[14].default_value = 1.0
n10.inputs[15].default_value = 0.05769
n10.inputs[16].default_value = 0.01442
n10.inputs[17].default_value = 0.01683
n10.inputs[18].default_value = 1.0
n10.inputs[19].default_value = 0.3077
n10.inputs[20].default_value = 0.6394
n10.inputs[21].default_value = 0.1
n10.inputs[22].default_value = (0.0, 0.0, 0.0)
n11 = _N.new('ShaderNodeBsdfPrincipled'); n11.name = 'Principled BSDF.004'; n11.location = (373, -49)
n11.width = 150
n11.subsurface_method = 'BURLEY'
n11.inputs[3].default_value = 1.45
n11.inputs[9].default_value = (1.0, 1.0, 1.0)
n11.inputs[19].default_value = 0.25
n11.inputs[20].default_value = 0.0
n12 = _N.new('ShaderNodeGroup'); n12.name = 'Group'; n12.location = (30, -30)
n12.width = 239
n12.node_tree = ng_nodegroup
n12.inputs[0].default_value = 0.0
n12.inputs[1].default_value = 0.0
n12.inputs[2].default_value = 0.0
n12.inputs[3].default_value = 0.0
n12.inputs[4].default_value = (1.0, 0.5931, 0.2177, 1.0)
n12.inputs[5].default_value = (0.624, 0.2542, 0.08228, 1.0)
n12.inputs[6].default_value = (0.6053, 0.2939, 0.1061, 1.0)
n12.inputs[7].default_value = (0.0, 0.0, 0.0, 1.0)
n12.inputs[8].default_value = (0.5973, 0.5528, 0.3793, 1.0)
n12.inputs[9].default_value = (0.0, 0.0, 0.0, 1.0)
n12.inputs[10].default_value = 2.8
n12.inputs[11].default_value = 110.0
n12.inputs[12].default_value = 0.6
n12.inputs[13].default_value = 3.4
n12.inputs[14].default_value = 1.0
n12.inputs[15].default_value = 1.0
n12.inputs[16].default_value = 0.1875
n12.inputs[17].default_value = 0.1
n12.inputs[18].default_value = 1.0
n12.inputs[19].default_value = 1.0
n12.inputs[20].default_value = 0.864
n12.inputs[21].default_value = 0.1
n13 = _N.new('ShaderNodeBsdfPrincipled'); n13.name = 'Principled BSDF'; n13.location = (410, -46)
n13.width = 150
n13.subsurface_method = 'BURLEY'
n13.inputs[3].default_value = 1.45
n13.inputs[9].default_value = (1.0, 1.0, 1.0)
n13.inputs[20].default_value = 0.0
n14 = _N.new('ShaderNodeGroup'); n14.name = 'Group.005'; n14.location = (30, -30)
n14.width = 239
n14.node_tree = ng_nodegroup
n14.inputs[0].default_value = 0.0
n14.inputs[1].default_value = 1.0
n14.inputs[2].default_value = 1.0
n14.inputs[3].default_value = 1.0
n14.inputs[4].default_value = (0.04092, 0.02624, 0.01229, 1.0)
n14.inputs[5].default_value = (0.01444, 0.001214, 0.0009106, 1.0)
n14.inputs[6].default_value = (0.1248, 0.0648, 0.02624, 1.0)
n14.inputs[7].default_value = (0.01444, 0.008568, 0.006049, 1.0)
n14.inputs[8].default_value = (0.5973, 0.5528, 0.3793, 1.0)
n14.inputs[9].default_value = (0.005432, 0.004453, 0.003754, 1.0)
n14.inputs[10].default_value = 5.9
n14.inputs[11].default_value = 110.1
n14.inputs[12].default_value = 0.6
n14.inputs[13].default_value = 3.4
n14.inputs[14].default_value = 1.0
n14.inputs[15].default_value = 0.25
n14.inputs[16].default_value = 1.0
n14.inputs[17].default_value = 0.1
n14.inputs[18].default_value = 0.0
n14.inputs[19].default_value = 1.0
n14.inputs[20].default_value = 0.8636
n14.inputs[21].default_value = 0.1
n14.inputs[22].default_value = (0.0, 0.0, 0.0)
n15 = _N.new('ShaderNodeBsdfPrincipled'); n15.name = 'Principled BSDF.005'; n15.location = (384, -45)
n15.width = 150
n15.subsurface_method = 'BURLEY'
n15.inputs[3].default_value = 1.45
n15.inputs[9].default_value = (1.0, 1.0, 1.0)
n15.inputs[20].default_value = 0.0
n16 = _N.new('ShaderNodeTexCoord'); n16.name = 'Texture Coordinate'; n16.location = (-1195, 385)
n17 = _N.new('ShaderNodeMapping'); n17.name = 'Mapping'; n17.location = (-807, 358)
n17.inputs[3].default_value = (1.0, 1.0, 0.5)
n6.parent = n0
n7.parent = n0
n8.parent = n1
n9.parent = n1
n10.parent = n2
n11.parent = n2
n12.parent = n3
n13.parent = n3
n14.parent = n4
n15.parent = n4
_L.new(n12.outputs[0], n13.inputs[0])
_L.new(n12.outputs[3], n13.inputs[23])
_L.new(n12.outputs[2], n13.inputs[5])
_L.new(n12.outputs[1], n13.inputs[2])
_L.new(n8.outputs[0], n9.inputs[0])
_L.new(n8.outputs[1], n9.inputs[2])
_L.new(n8.outputs[2], n9.inputs[5])
_L.new(n8.outputs[3], n9.inputs[23])
_L.new(n10.outputs[0], n11.inputs[0])
_L.new(n10.outputs[1], n11.inputs[2])
_L.new(n10.outputs[2], n11.inputs[5])
_L.new(n10.outputs[3], n11.inputs[23])
_L.new(n14.outputs[0], n15.inputs[0])
_L.new(n14.outputs[3], n15.inputs[23])
_L.new(n14.outputs[2], n15.inputs[5])
_L.new(n14.outputs[1], n15.inputs[2])
_L.new(n6.outputs[0], n7.inputs[0])
_L.new(n6.outputs[3], n7.inputs[23])
_L.new(n6.outputs[2], n7.inputs[5])
_L.new(n6.outputs[1], n7.inputs[2])
_L.new(n13.outputs[0], n5.inputs[0])
_L.new(n16.outputs[0], n17.inputs[0])
_L.new(n17.outputs[0], n12.inputs[22])
n5.is_active_output = True
mat_ucp_wood_v_1_1_001.use_nodes = True; mat_ucp_wood_v_1_1_001.node_tree.nodes.clear()
_N = mat_ucp_wood_v_1_1_001.node_tree.nodes; _L = mat_ucp_wood_v_1_1_001.node_tree.links
n0 = _N.new('NodeFrame'); n0.name = 'Frame'; n0.location = (-408, 692)
n0.label = 'Default settings'
n0.width = 749
n1 = _N.new('ShaderNodeOutputMaterial'); n1.name = 'Material Output'; n1.location = (866, -42)
n2 = _N.new('ShaderNodeBsdfPrincipled'); n2.name = 'Principled BSDF'; n2.location = (569, -30)
n2.width = 150
n2.subsurface_method = 'BURLEY'
n2.inputs[3].default_value = 1.45
n2.inputs[9].default_value = (1.0, 1.0, 1.0)
n2.inputs[20].default_value = 0.0
n3 = _N.new('ShaderNodeTexCoord'); n3.name = 'Texture Coordinate'; n3.location = (-998, 282)
n4 = _N.new('ShaderNodeGroup'); n4.name = 'Group'; n4.location = (30, -35)
n4.width = 239
n4.node_tree = ng_nodegroup
n4.inputs[0].default_value = 0.0
n4.inputs[1].default_value = 0.0
n4.inputs[2].default_value = 0.0
n4.inputs[3].default_value = 0.0
n4.inputs[4].default_value = (1.0, 0.5931, 0.2177, 1.0)
n4.inputs[5].default_value = (0.624, 0.2542, 0.08228, 1.0)
n4.inputs[6].default_value = (0.6053, 0.2939, 0.1061, 1.0)
n4.inputs[7].default_value = (0.0, 0.0, 0.0, 1.0)
n4.inputs[8].default_value = (0.5973, 0.5528, 0.3793, 1.0)
n4.inputs[9].default_value = (0.0, 0.0, 0.0, 1.0)
n4.inputs[10].default_value = 2.8
n4.inputs[11].default_value = 110.0
n4.inputs[12].default_value = 0.6
n4.inputs[13].default_value = 3.4
n4.inputs[14].default_value = 1.0
n4.inputs[15].default_value = 1.0
n4.inputs[16].default_value = 0.1875
n4.inputs[17].default_value = 0.1
n4.inputs[18].default_value = 1.0
n4.inputs[19].default_value = 1.0
n4.inputs[20].default_value = 0.864
n4.inputs[21].default_value = 0.1
n5 = _N.new('ShaderNodeMix'); n5.name = 'Mix'; n5.location = (-59, 711)
n5.data_type = 'RGBA'
n5.inputs[0].default_value = 0.6364
n5.inputs[7].default_value = (0.0, 0.0, 0.0, 1.0)
n6 = _N.new('ShaderNodeMapping'); n6.name = 'Mapping'; n6.location = (-778, 278)
n6.inputs[3].default_value = (1.0, 1.0, 0.5)
n2.parent = n0
n4.parent = n0
_L.new(n4.outputs[0], n5.inputs[6])
_L.new(n4.outputs[3], n2.inputs[23])
_L.new(n4.outputs[2], n2.inputs[5])
_L.new(n4.outputs[1], n2.inputs[2])
_L.new(n2.outputs[0], n1.inputs[0])
_L.new(n3.outputs[0], n6.inputs[0])
_L.new(n5.outputs[2], n2.inputs[0])
_L.new(n6.outputs[0], n4.inputs[22])
n1.is_active_output = True

# ---- world
world_world = bpy.data.worlds.new('World'); scene.world = world_world
world_world.use_nodes = True; world_world.node_tree.nodes.clear()
_N = world_world.node_tree.nodes; _L = world_world.node_tree.links
n0 = _N.new('ShaderNodeOutputWorld'); n0.name = 'World Output'; n0.location = (300, 300)
n1 = _N.new('ShaderNodeBackground'); n1.name = 'Background'; n1.location = (10, 300)
n2 = _N.new('ShaderNodeRGB'); n2.name = 'RGB'; n2.location = (-180, 300)
n2.outputs[0].default_value = (1.0, 1.0, 1.0, 1.0)
_L.new(n1.outputs[0], n0.inputs[0])
_L.new(n2.outputs[0], n1.inputs[0])
n0.is_active_output = True
world_world.color = (0.05088, 0.05088, 0.05088)
world_world.use_sun_shadow = False
world_world.sun_shadow_jitter_overblur = 0.0
world_world.cycles.sampling_method = 'MANUAL'

# ---- cameras
cam_camera = bpy.data.cameras.new('Camera')
cam_camera.type = 'ORTHO'
cam_camera.clip_start = 0.001
cam_camera.clip_end = 100.0
cam_camera.lens = 35.0
cam_camera.sensor_width = 32.0
cam_camera.sensor_height = 18.0
cam_camera.ortho_scale = 13.9
cam_camera.display_size = 2.0
cam_camera.dof.focus_distance = 0.0

# ---- lights
light_sun = bpy.data.lights.new('Sun', 'SUN')
light_sun.transmission_factor = 0.0
light_sun.angle = 0.1993
light_sun.energy = 1.0
light_sun.shadow_buffer_clip_start = 0.5
light_sun.shadow_soft_size = 0.1
light_sun.shadow_cascade_max_distance = 1000.0

# ---- meshes
me_cube_005 = bpy.data.meshes.new('Cube.005')
me_cube_005.from_pydata([(-0.8984, -0.8196, 2.983), (-0.8984, -0.8196, 4.847), (2.409, 0.8196, 4.847), (0.9651, 0.8196, 4.847), (0.9651, -0.8196, 2.983), (-7.121, 0.8196, 0.03334), (-2.342, -0.8196, 4.847), (-4.847, 0.8196, 2.409), (-4.847, 0.8196, -2.342), (-4.847, 0.8196, 0.9651), (0.03333, -0.8196, 7.121), (-2.983, 0.8196, 0.9651), (-2.802, -0.8196, -2.802), (-2.802, -0.8196, 2.802), (-4.847, 0.8196, -0.8984), (2.802, -0.8196, -2.802), (-2.983, 0.8196, -0.8984), (-0.03334, 0.8196, -7.121), (2.802, -0.8196, 2.802), (-2.409, 0.8196, -4.847), (2.802, -0.8196, -2.001), (2.342, 0.8196, -4.847), (2.802, -0.8196, -1.201), (-0.9651, 0.8196, -4.847), (2.802, -0.8196, -0.4002), (-0.9651, 0.8196, -2.983), (2.802, -0.8196, 0.4002), (0.8984, 0.8196, -4.847), (2.802, -0.8196, 1.201), (0.8984, 0.8196, -2.983), (2.802, -0.8196, 2.001), (-2.802, -0.8196, -2.001), (7.121, 0.8196, -0.03334), (-2.802, -0.8196, -1.201), (4.847, 0.8196, -2.409), (-2.802, -0.8196, -0.4002), (4.847, 0.8196, 2.342), (-2.802, -0.8196, 0.4002), (4.847, 0.8196, -0.9651), (-2.802, -0.8196, 1.201), (2.983, 0.8196, -0.9651), (-2.802, -0.8196, 2.001), (4.847, 0.8196, 0.8984), (2.983, 0.8196, 0.8984), (2.001, -0.8196, 2.802), (2.001, 0.8196, -2.446), (1.201, -0.8196, 2.802), (1.201, 0.8196, -2.446), (0.4002, -0.8196, 2.802), (0.4002, 0.8196, -2.446), (-0.4002, -0.8196, 2.802), (-0.4002, 0.8196, -2.446), (-1.201, -0.8196, 2.802), (-1.201, 0.8196, -2.446), (-2.001, -0.8196, 2.802), (-2.001, 0.8196, -2.446), (-2.001, -0.8196, -2.802), (-2.001, 0.8196, 2.446), (-1.201, -0.8196, -2.802), (-1.201, 0.8196, 2.446), (-0.4002, -0.8196, -2.802), (-0.4002, 0.8196, 2.446), (0.4002, -0.8196, -2.802), (0.4002, 0.8196, 2.446), (1.201, -0.8196, -2.802), (1.201, 0.8196, 2.446), (2.001, -0.8196, -2.802), (2.001, 0.8196, 2.446), (-2.802, -0.8196, -2.446), (-2.802, -0.8196, 2.446), (-2.446, 0.8196, 2.001), (2.802, -0.8196, -2.446), (-2.446, 0.8196, 1.201), (-2.446, 0.8196, 0.4002), (2.802, -0.8196, 2.446), (-2.446, 0.8196, -0.4002), (2.446, -0.8196, -2.001), (-2.446, 0.8196, -1.201), (2.446, -0.8196, -1.201), (-2.446, 0.8196, -2.001), (2.446, -0.8196, -0.4002), (2.446, 0.8196, 2.001), (2.446, -0.8196, 0.4002), (2.446, 0.8196, 1.201), (2.446, -0.8196, 1.201), (2.446, 0.8196, 0.4002), (2.446, -0.8196, 2.001), (-2.446, -0.8196, -2.001), (2.446, 0.8196, -0.4002), (-2.446, -0.8196, -1.201), (2.446, 0.8196, -1.201), (-2.446, -0.8196, -0.4002), (2.446, 0.8196, -2.001), (-2.446, -0.8196, 0.4002), (2.802, 0.8196, 2.446), (-2.446, -0.8196, 1.201), (2.802, 0.8196, -2.446), (-2.446, -0.8196, 2.001), (-2.802, 0.8196, 2.446), (-2.802, 0.8196, -2.446), (2.001, -0.8196, 2.446), (2.001, 0.8196, -2.802), (1.201, -0.8196, 2.446), (1.201, 0.8196, -2.802), (0.4002, -0.8196, 2.446), (0.4002, 0.8196, -2.802), (-0.4002, -0.8196, 2.446), (-0.4002, 0.8196, -2.802), (-1.201, -0.8196, 2.446), (-1.201, 0.8196, -2.802), (-2.001, -0.8196, 2.446), (-2.001, 0.8196, -2.802), (-2.001, -0.8196, -2.446), (-2.001, 0.8196, 2.802), (-1.201, -0.8196, -2.446), (-1.201, 0.8196, 2.802), (-0.4002, -0.8196, -2.446), (-0.4002, 0.8196, 2.802), (0.4002, -0.8196, -2.446), (0.4002, 0.8196, 2.802), (1.201, -0.8196, -2.446), (1.201, 0.8196, 2.802), (2.001, -0.8196, -2.446), (2.983, -0.8196, 0.8984), (4.847, -0.8196, 0.8984), (2.001, 0.8196, 2.802), (-2.802, 0.8196, 2.001), (2.983, -0.8196, -0.9651), (4.847, -0.8196, -0.9651), (-2.802, 0.8196, 1.201), (-2.802, 0.8196, 0.4002), (4.847, -0.8196, 2.342), (-2.802, 0.8196, -0.4002), (4.847, -0.8196, -2.409), (-2.802, 0.8196, -1.201), (-2.802, 0.8196, -2.001), (7.121, -0.8196, -0.03334), (0.8984, -0.8196, -2.983), (0.8984, -0.8196, -4.847), (2.802, 0.8196, 2.001), (2.802, 0.8196, 1.201), (-0.9651, -0.8196, -2.983), (-0.9651, -0.8196, -4.847), (2.802, 0.8196, 0.4002), (2.802, 0.8196, -0.4002), (2.342, -0.8196, -4.847), (2.802, 0.8196, -1.201), (-2.409, -0.8196, -4.847), (2.802, 0.8196, -2.001), (2.802, 0.8196, 2.802), (-0.03334, -0.8196, -7.121), (-2.983, -0.8196, -0.8984), (-4.847, -0.8196, -0.8984), (2.802, 0.8196, -2.802), (-2.802, 0.8196, 2.802), (-2.983, -0.8196, 0.9651), (-4.847, -0.8196, 0.9651), (-2.802, 0.8196, -2.802), (0.03333, 0.8196, 7.121), (-4.847, -0.8196, -2.342), (-2.342, 0.8196, 4.847), (-4.847, -0.8196, 2.409), (0.9651, 0.8196, 2.983), (-0.8984, 0.8196, 4.847), (-7.121, -0.8196, 0.03334), (0.9651, -0.8196, 4.847), (-0.8984, 0.8196, 2.983), (2.409, -0.8196, 4.847)], [], [(137, 29, 25, 141), (4, 165, 1, 0), (33, 134, 135, 31), (22, 146, 90, 78), (141, 25, 23, 142), (95, 72, 70, 97), (167, 10, 6, 1, 165), (48, 119, 63, 104), (164, 5, 8, 159), (31, 135, 79, 87), (76, 92, 148, 20), (62, 105, 103, 64), (1, 163, 166, 0), (155, 11, 9, 156), (152, 14, 16, 151), (136, 32, 36, 131), (68, 99, 157, 12), (39, 129, 72, 95), (46, 121, 119, 48), (108, 59, 61, 106), (37, 130, 132, 35), (74, 94, 149, 18), (28, 140, 139, 30), (87, 79, 77, 89), (147, 19, 17, 150), (52, 115, 59, 108), (26, 143, 85, 82), (86, 81, 83, 84), (161, 7, 5, 164), (142, 23, 19, 147), (24, 144, 143, 26), (145, 21, 27, 138), (110, 57, 113, 54), (84, 83, 140, 28), (10, 158, 160, 6), (20, 148, 146, 22), (100, 67, 94, 74), (102, 65, 121, 46), (151, 16, 11, 155), (41, 126, 129, 39), (18, 149, 125, 44), (15, 153, 96, 71), (97, 70, 126, 41), (122, 45, 101, 66), (13, 154, 98, 69), (138, 27, 29, 137), (116, 51, 53, 114), (93, 73, 130, 37), (12, 157, 111, 56), (71, 96, 45, 122), (118, 49, 105, 62), (167, 2, 158, 10), (58, 109, 107, 60), (69, 98, 57, 110), (150, 17, 21, 145), (89, 77, 134, 33), (133, 34, 32, 136), (78, 90, 92, 76), (4, 162, 3, 165), (114, 53, 109, 58), (131, 36, 42, 124), (82, 85, 88, 80), (56, 111, 55, 112), (128, 38, 34, 133), (30, 139, 81, 86), (62, 64, 120, 118), (54, 113, 154, 13), (58, 60, 116, 114), (165, 3, 2, 167), (12, 56, 112, 68), (66, 101, 153, 15), (50, 52, 108, 106), (60, 107, 51, 116), (46, 48, 104, 102), (0, 166, 162, 4), (18, 44, 100, 74), (41, 39, 95, 97), (35, 132, 75, 91), (37, 35, 91, 93), (120, 47, 49, 118), (33, 31, 87, 89), (64, 103, 47, 120), (50, 117, 115, 52), (28, 30, 86, 84), (112, 55, 99, 68), (24, 26, 82, 80), (124, 42, 43, 123), (20, 22, 78, 76), (104, 63, 65, 102), (54, 13, 69, 110), (44, 125, 67, 100), (66, 15, 71, 122), (159, 8, 14, 152), (80, 88, 144, 24), (156, 9, 7, 161), (127, 128, 124, 123), (123, 43, 40, 127), (127, 40, 38, 128), (6, 160, 163, 1), (106, 61, 117, 50), (11, 16, 14, 9), (7, 9, 14, 8, 5), (133, 136, 131, 124, 128), (91, 75, 73, 93), (25, 29, 27, 23), (34, 38, 42, 36, 32), (148, 92, 90, 146), (141, 142, 138, 137), (19, 23, 27, 21, 17), (101, 45, 96, 153), (144, 88, 85, 143), (40, 43, 42, 38), (134, 77, 79, 135), (140, 83, 81, 139), (147, 150, 145, 138, 142), (113, 57, 98, 154), (126, 70, 72, 129), (149, 94, 67, 125), (109, 53, 51, 107), (155, 156, 152, 151), (130, 73, 75, 132), (117, 61, 59, 115), (105, 49, 47, 103), (121, 65, 63, 119), (162, 166, 163, 3), (2, 3, 163, 160, 158), (161, 164, 159, 152, 156), (157, 99, 55, 111)])
me_cube_005.materials.append(mat_material)
me_cube_005.use_remesh_preserve_volume = False
me_cube_005.use_remesh_preserve_attributes = False
me_cube_005.use_mirror_vertex_groups = False
me_cube_005.update()
me_cube_002 = bpy.data.meshes.new('Cube.002')
me_cube_002.from_pydata([(0.8583, 0.5728, -0.8583), (1.0, 1.079, -1.0), (1.0, 1.079, 1.0), (-1.0, 0.5728, 1.0), (1.0, 0.5728, -1.0), (0.8583, 0.8488, -0.8583), (-1.0, 1.079, -1.0), (-1.0, 1.079, 1.0), (-1.0, 0.5728, -1.0), (-0.8583, 0.5728, -0.8583), (-0.8583, 0.8488, -0.8583), (1.0, 0.5728, 1.0), (-0.8583, 0.5728, 0.8583), (0.8583, 0.5728, 0.8583), (-0.8583, 0.8488, 0.8583), (0.8583, 0.8488, 0.8583), (0.8054, 0.6041, 0.8054), (0.8054, 0.6041, -0.8054), (-0.8054, 0.6041, -0.8054), (-0.8054, 0.6041, 0.8054)], [], [(9, 0, 5, 10), (6, 1, 4, 8), (13, 0, 4, 11), (12, 13, 11, 3), (12, 9, 10, 14), (13, 12, 14, 15), (0, 9, 8, 4), (2, 7, 3, 11), (5, 15, 16, 17), (0, 13, 15, 5), (9, 12, 3, 8), (1, 2, 11, 4), (8, 3, 7, 6), (17, 16, 19, 18), (14, 10, 18, 19), (10, 5, 17, 18), (15, 14, 19, 16)])
me_cube_002.polygons.foreach_set('use_smooth', [True] * 17)
me_cube_002.polygons.foreach_set('material_index', [0, 0, 0, 0, 0, 0, 0, 0, 1, 0, 0, 0, 0, 1, 1, 1, 1])
_uv = me_cube_002.uv_layers.new(name='UVMap')
_uv.uv.foreach_set('vector', [0.2843, 0.4223, 0.08841, 0.4223, 0.08841, 0.4223, 0.2843, 0.4223, 0.8562, 0.25, 0.8562, 2.98e-08, 1.0, 0.0, 1.0, 0.25, 0.08841, 0.25, 0.08841, 0.4223, 6.778e-08, 0.5, 3.389e-08, 0.25, 0.2843, 0.07775, 0.08841, 0.07775, 0.0, 5.96e-08, 0.2843, 2.98e-08, 0.4801, 0.25, 0.4801, 0.4223, 0.4801, 0.4223, 0.4801, 0.25, 0.08841, 0.07775, 0.2843, 0.07775, 0.2843, 0.07775, 0.08841, 0.07775, 0.08841, 0.4223, 0.2843, 0.4223, 0.2843, 0.5, 6.778e-08, 0.5, 0.7124, 0.5, 0.7124, 0.25, 0.8562, 0.25, 0.8562, 0.5, 0.08841, 0.4223, 0.08841, 0.25, 0.08841, 0.25, 0.08841, 0.4223, 0.08841, 0.4223, 0.08841, 0.25, 0.08841, 0.25, 0.08841, 0.4223, 0.4801, 0.4223, 0.4801, 0.25, 0.5686, 0.25, 0.5686, 0.5, 0.1438, 0.5, 0.1438, 0.75, 8.472e-09, 0.75, 1.694e-08, 0.5, 0.5686, 0.5, 0.5686, 0.25, 0.7124, 0.25, 0.7124, 0.5, 0.08841, 0.4223, 0.08841, 0.25, 0.2843, 0.25, 0.2843, 0.4223, 0.4801, 0.25, 0.4801, 0.4223, 0.4801, 0.4223, 0.4801, 0.25, 0.2843, 0.4223, 0.08841, 0.4223, 0.08841, 0.4223, 0.2843, 0.4223, 0.08841, 0.07775, 0.2843, 0.07775, 0.2843, 0.07775, 0.08841, 0.07775])
me_cube_002.materials.append(mat_ucp_wood_v_1_1)
me_cube_002.materials.append(mat_ucp_wood_v_1_1_001)
me_cube_002.use_remesh_preserve_volume = False
me_cube_002.use_remesh_preserve_attributes = False
me_cube_002.use_mirror_vertex_groups = False
me_cube_002.update()

# ---- objects
ob_cube = bpy.data.objects.new('Cube', me_cube_005)
ob_basebutton = bpy.data.objects.new('BaseButton', me_cube_002)
ob_translation_button = bpy.data.objects.new('Translation button', me_cube_002)
ob_sun = bpy.data.objects.new('Sun', light_sun)
ob_camera = bpy.data.objects.new('Camera', cam_camera)

# ---- transforms, parenting, visibility, modifiers, constraints
ob_cube.location = (-3.992, 0.5968, 5.614)
ob_cube.scale = (0.1099, 0.1004, 0.1099)
ob_cube.lineart.crease_threshold = 0.0
ob_basebutton.location = (-9.495, -5.96e-08, 5.614)
ob_basebutton.lineart.crease_threshold = 0.0
_vg = ob_basebutton.vertex_groups.new(name='Bevel')
_vg.add([0, 1, 2, 3, 4, 5, 6, 7, 8, 9, 10, 11, 12, 13, 14, 15, 16, 17, 18, 19], 1.0, 'REPLACE')
_m = ob_basebutton.modifiers.new('Bevel', 'BEVEL')
_m.width = 0.066
_m.width_pct = 0.066
_m.segments = 4
_m.limit_method = 'VGROUP'
_m.vertex_group = 'Bevel'
_m.use_clamp_overlap = False
_m.profile = 0.3891
_m.spread = 0.0
_m = ob_basebutton.modifiers.new('Subsurf', 'SUBSURF')
_m.uv_smooth = 'PRESERVE_CORNERS'
_m.quality = 2
_m.levels = 2
_m.show_only_control_edges = False
ob_translation_button.location = (-3.992, -5.96e-08, 5.614)
ob_translation_button.lineart.crease_threshold = 0.0
_vg = ob_translation_button.vertex_groups.new(name='Bevel')
_vg.add([0, 1, 2, 3, 4, 5, 6, 7, 8, 9, 10, 11, 12, 13, 14, 15, 16, 17, 18, 19], 1.0, 'REPLACE')
_m = ob_translation_button.modifiers.new('Bevel', 'BEVEL')
_m.width = 0.066
_m.width_pct = 0.066
_m.segments = 4
_m.limit_method = 'VGROUP'
_m.vertex_group = 'Bevel'
_m.use_clamp_overlap = False
_m.profile = 0.3891
_m.spread = 0.0
_m = ob_translation_button.modifiers.new('Subsurf', 'SUBSURF')
_m.uv_smooth = 'PRESERVE_CORNERS'
_m.quality = 2
_m.levels = 2
_m.show_only_control_edges = False
ob_sun.location = (-1.344, -5.96e-08, 0.3295)
ob_sun.rotation_euler = (0.294, -0.2325, -0.06963)
ob_sun.lineart.crease_threshold = 0.0
ob_camera.location = (-1.344, -7.005, 0.3295)
ob_camera.rotation_euler = (1.571, -0.0, -0.0)
ob_camera.lineart.crease_threshold = 0.0

# ---- collection membership
col_collection_1.objects.link(ob_cube)
col_collection_1.objects.link(ob_basebutton)
col_collection_1.objects.link(ob_translation_button)
col_collection_1.objects.link(ob_sun)
col_collection_1.objects.link(ob_camera)

# ---- scene / render settings (as saved in the file)
scene.camera = ob_camera
scene.frame_start = 1; scene.frame_end = 250; scene.frame_set(4)
scene.render.engine = 'CYCLES'
scene.render.resolution_x = 1080
scene.render.resolution_y = 1920
scene.render.dither_intensity = 0.0
scene.render.film_transparent = True
scene.cycles.samples = 144
scene.cycles.sampling_pattern = 'TABULATED_SOBOL'
scene.cycles.use_adaptive_sampling = False
scene.cycles.use_light_tree = False
scene.cycles.blur_glossy = 0.0
scene.cycles.sample_clamp_indirect = 0.0
scene.view_settings.view_transform = 'Filmic'
bpy.context.view_layer.update()
